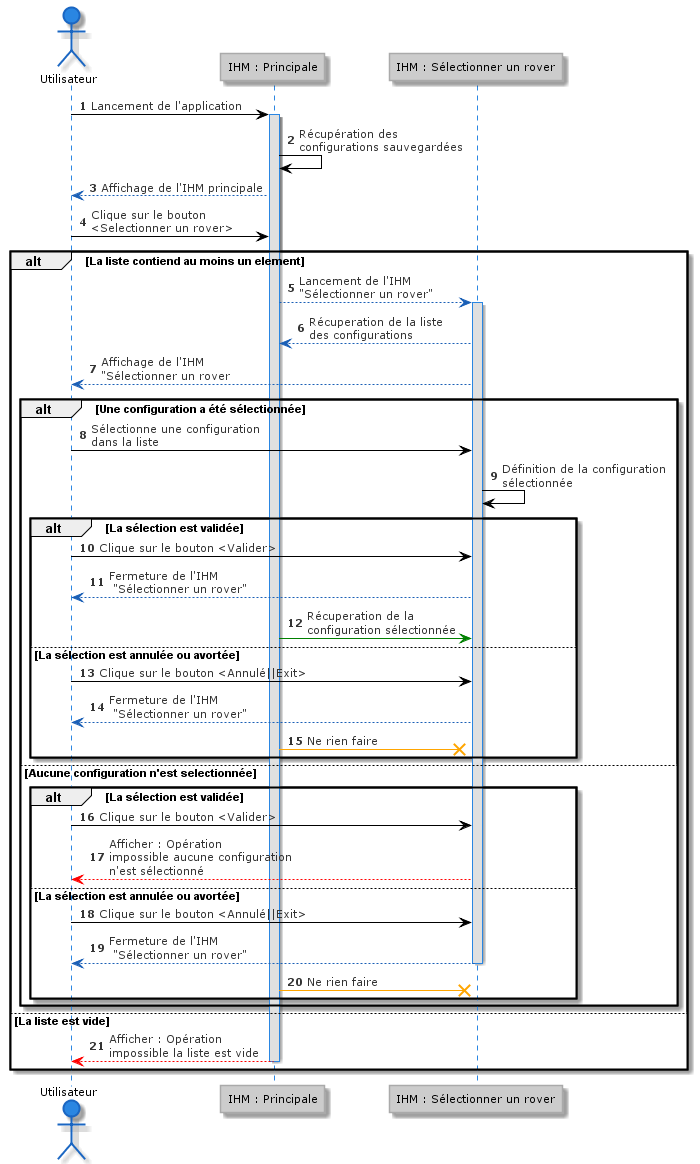

The diagram above was rendered by PlantUML. Its source (embedded in the PNG):
@startuml
!theme reddress-lightblue

actor Utilisateur as Utilisateur
participant IHM_Principale as "IHM : Principale"
participant IHM_SelectConfig as "IHM : Sélectionner un rover"

autonumber 1
Utilisateur -> IHM_Principale ++ : Lancement de l'application
IHM_Principale -> IHM_Principale : Récupération des \nconfigurations sauvegardées
IHM_Principale [#1A5FB6]--> Utilisateur : Affichage de l'IHM principale
Utilisateur -> IHM_Principale : Clique sur le bouton \n<Selectionner un rover>

alt La liste contiend au moins un element
   IHM_Principale [#1A5FB6]-->  IHM_SelectConfig ++ : Lancement de l'IHM\n"Sélectionner un rover" 
   IHM_Principale <--[#1A5FB6] IHM_SelectConfig : Récuperation de la liste \ndes configurations
   IHM_SelectConfig [#1A5FB6]--> Utilisateur : Affichage de l'IHM \n"Sélectionner un rover

   alt Une configuration a été sélectionnée
      Utilisateur -> IHM_SelectConfig : Sélectionne une configuration \ndans la liste
      IHM_SelectConfig -> IHM_SelectConfig : Définition de la configuration\nsélectionnée
      alt La sélection est validée
         Utilisateur ->IHM_SelectConfig : Clique sur le bouton <Valider>
         IHM_SelectConfig [#1A5FB6]--> Utilisateur  : Fermeture de l'IHM\n "Sélectionner un rover"
         IHM_Principale [#green]-> IHM_SelectConfig : Récuperation de la \nconfiguration sélectionnée
      
      else La sélection est annulée ou avortée
         Utilisateur ->IHM_SelectConfig : Clique sur le bouton <Annulé||Exit>
         IHM_SelectConfig [#1A5FB6]--> Utilisateur : Fermeture de l'IHM\n "Sélectionner un rover"
         IHM_Principale [#orange]-x IHM_SelectConfig : Ne rien faire
      end
   else Aucune configuration n'est selectionnée

      alt La sélection est validée
         Utilisateur ->IHM_SelectConfig : Clique sur le bouton <Valider>
         IHM_SelectConfig [#red]-->Utilisateur : Afficher : Opération\nimpossible aucune configuration \nn'est sélectionné

      else La sélection est annulée ou avortée
         Utilisateur ->IHM_SelectConfig : Clique sur le bouton <Annulé||Exit>
         IHM_SelectConfig [#1A5FB6]--> Utilisateur -- : Fermeture de l'IHM\n "Sélectionner un rover"
         IHM_Principale [#orange]-x IHM_SelectConfig : Ne rien faire
      end
      
   end
else La liste est vide
      IHM_Principale [#red]-->Utilisateur --: Afficher : Opération\nimpossible la liste est vide
end

@enduml